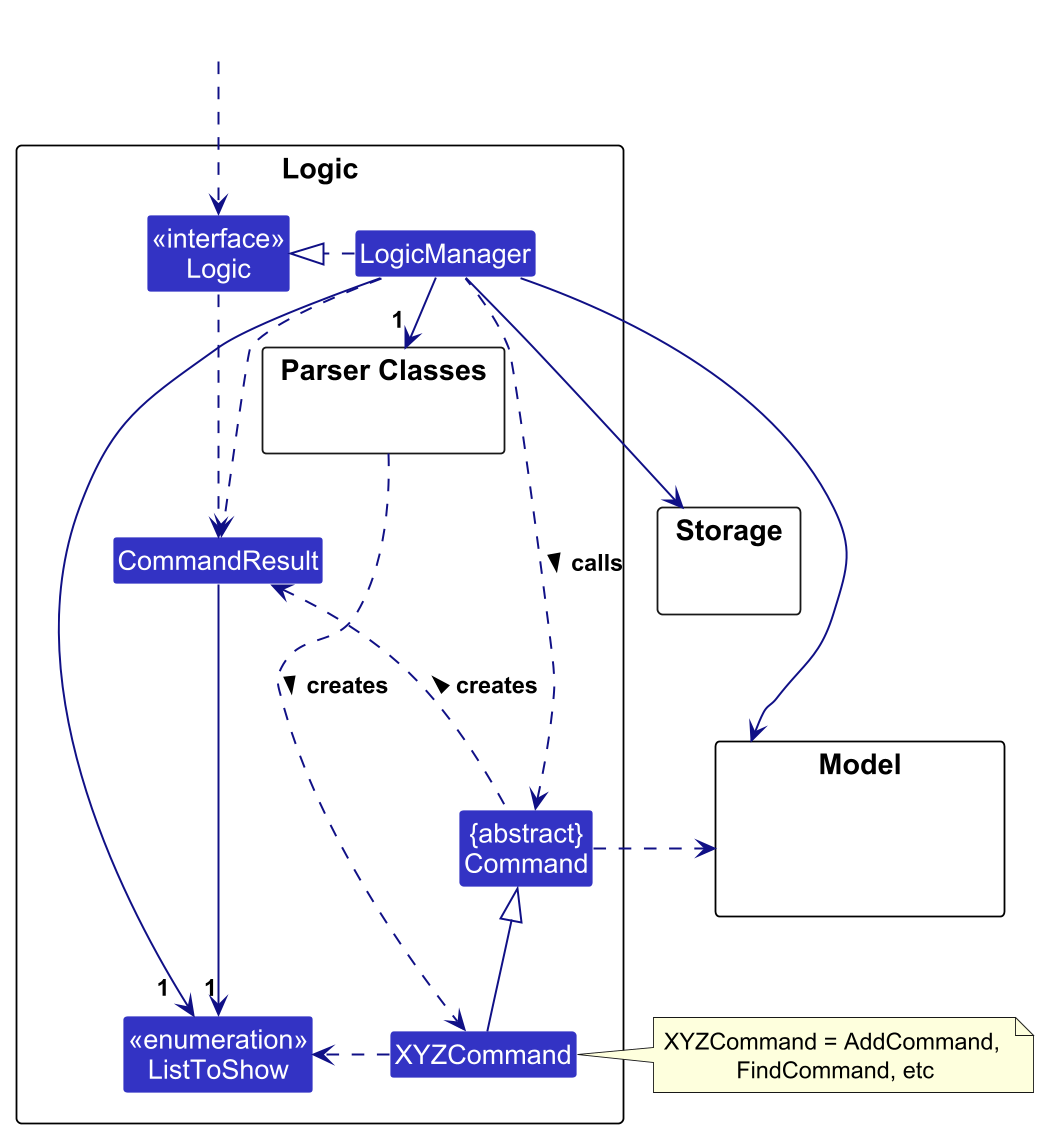

The diagram above was rendered by PlantUML. Its source (embedded in the PNG):
@startuml
!include style.puml
skinparam arrowThickness 1.1
skinparam arrowColor LOGIC_COLOR_T4
skinparam classBackgroundColor LOGIC_COLOR

package Logic as LogicPackage {

package "Parser Classes" as ParserClasses{
}
Class XYZCommand
Class CommandResult
Class "{abstract}\nCommand" as Command


Class "<<interface>>\nLogic" as Logic
Class LogicManager
Class "<<enumeration>>\nListToShow" as ListToShow
}

package Model {
Class HiddenModel #FFFFFF
}

package Storage {
}

Class HiddenOutside #FFFFFF
HiddenOutside ..> Logic

LogicManager .right.|> Logic
LogicManager -right-> "1 " ParserClasses
ParserClasses ..> XYZCommand : creates >

XYZCommand -up-|> Command
LogicManager .left.> Command : calls >

LogicManager --> Model
LogicManager --> Storage
Storage --[hidden] Model
Command .[hidden]up.> Storage
Command .right.> Model
note right of XYZCommand: XYZCommand = AddCommand, \nFindCommand, etc

Logic ..> CommandResult
LogicManager .down.> CommandResult
Command .up.> CommandResult : creates >

CommandResult --> "1" ListToShow
LogicManager --> "1  " ListToShow
XYZCommand .> ListToShow
@enduml